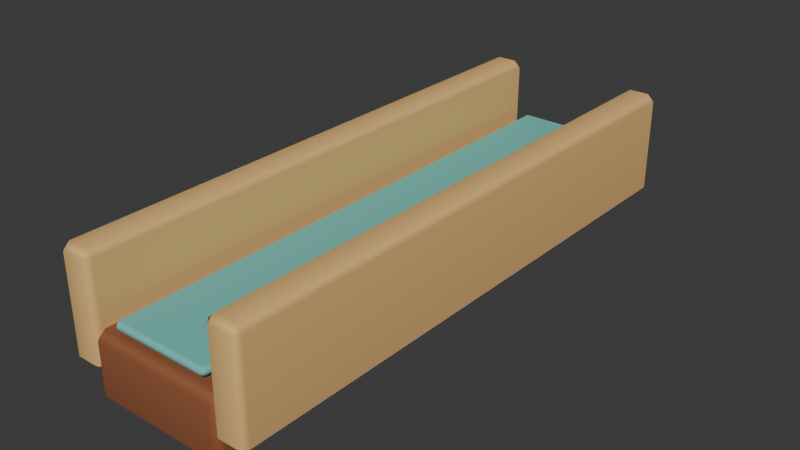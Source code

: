# Source: channel.blend  (saved by Blender 4.4.32; exported with 4.5.12 LTS)
import bpy
from mathutils import Matrix  # noqa: F401  (used for matrix-valued properties, if any)

bpy.ops.wm.read_factory_settings(use_empty=True)
scene = bpy.context.scene
scene.name = 'Scene'

# ---- collections
col_collection = bpy.data.collections.new('Collection'); scene.collection.children.link(col_collection)

# ---- materials (node trees are filled in below, after node groups)
mat_toasted_cedar = bpy.data.materials.new('Toasted cedar')
mat_toasted_cedar.diffuse_color = (0.2831, 0.09306, 0.03689, 1.0)
mat_blue_green_glass = bpy.data.materials.new('Blue green glass')
mat_blue_green_glass.diffuse_color = (0.1559, 0.5583, 0.5029, 1.0)
mat_honey_end_grain = bpy.data.materials.new('Honey end grain')
mat_honey_end_grain.diffuse_color = (0.7991, 0.491, 0.1812, 1.0)

# ---- material node trees
mat_toasted_cedar.use_nodes = True; mat_toasted_cedar.node_tree.nodes.clear()
_N = mat_toasted_cedar.node_tree.nodes; _L = mat_toasted_cedar.node_tree.links
n0 = _N.new('ShaderNodeBsdfPrincipled'); n0.name = 'Principled BSDF'; n0.location = (10, 300)
n0.inputs[0].default_value = (0.2831, 0.09306, 0.03689, 1.0)
n0.inputs[2].default_value = 0.78
n1 = _N.new('ShaderNodeOutputMaterial'); n1.name = 'Material Output'; n1.location = (300, 300)
_L.new(n0.outputs[0], n1.inputs[0])
n1.is_active_output = True
mat_blue_green_glass.use_nodes = True; mat_blue_green_glass.node_tree.nodes.clear()
_N = mat_blue_green_glass.node_tree.nodes; _L = mat_blue_green_glass.node_tree.links
n0 = _N.new('ShaderNodeBsdfPrincipled'); n0.name = 'Principled BSDF'; n0.location = (10, 300)
n0.inputs[0].default_value = (0.1559, 0.5583, 0.5029, 1.0)
n0.inputs[2].default_value = 0.78
n1 = _N.new('ShaderNodeOutputMaterial'); n1.name = 'Material Output'; n1.location = (300, 300)
_L.new(n0.outputs[0], n1.inputs[0])
n1.is_active_output = True
mat_honey_end_grain.use_nodes = True; mat_honey_end_grain.node_tree.nodes.clear()
_N = mat_honey_end_grain.node_tree.nodes; _L = mat_honey_end_grain.node_tree.links
n0 = _N.new('ShaderNodeBsdfPrincipled'); n0.name = 'Principled BSDF'; n0.location = (10, 300)
n0.inputs[0].default_value = (0.7991, 0.491, 0.1812, 1.0)
n0.inputs[2].default_value = 0.78
n1 = _N.new('ShaderNodeOutputMaterial'); n1.name = 'Material Output'; n1.location = (300, 300)
_L.new(n0.outputs[0], n1.inputs[0])
n1.is_active_output = True

# ---- world
world_world = bpy.data.worlds.new('World'); scene.world = world_world
world_world.use_nodes = True; world_world.node_tree.nodes.clear()
_N = world_world.node_tree.nodes; _L = world_world.node_tree.links
n0 = _N.new('ShaderNodeOutputWorld'); n0.name = 'World Output'; n0.location = (300, 300)
n1 = _N.new('ShaderNodeBackground'); n1.name = 'Background'; n1.location = (10, 300)
n1.inputs[0].default_value = (0.05088, 0.05088, 0.05088, 1.0)
_L.new(n1.outputs[0], n0.inputs[0])
n0.is_active_output = True
world_world.color = (0.05088, 0.05088, 0.05088)
world_world.sun_shadow_jitter_overblur = 0.0

# ---- meshes
me_cube_070 = bpy.data.meshes.new('Cube.070')
me_cube_070.from_pydata([(-0.185, -0.825, -0.1), (-0.185, -0.85, -0.075), (-0.21, -0.825, -0.075), (-0.185, -0.85, 0.075), (-0.185, -0.825, 0.1), (-0.21, -0.825, 0.075), (-0.185, 0.825, -0.1), (-0.21, 0.825, -0.075), (-0.185, 0.85, -0.075), (-0.185, 0.825, 0.1), (-0.185, 0.85, 0.075), (-0.21, 0.825, 0.075), (0.185, -0.825, -0.1), (0.21, -0.825, -0.075), (0.185, -0.85, -0.075), (0.185, -0.825, 0.1), (0.185, -0.85, 0.075), (0.21, -0.825, 0.075), (0.185, 0.825, -0.1), (0.185, 0.85, -0.075), (0.21, 0.825, -0.075), (0.185, 0.825, 0.1), (0.21, 0.825, 0.075), (0.185, 0.85, 0.075)], [], [(14, 16, 3, 1), (20, 22, 17, 13), (21, 9, 4, 15), (2, 5, 11, 7), (8, 10, 23, 19), (0, 1, 2), (3, 4, 5), (6, 7, 8), (9, 10, 11), (12, 13, 14), (15, 16, 17), (18, 19, 20), (21, 22, 23), (6, 0, 2, 7), (1, 3, 5, 2), (4, 9, 11, 5), (10, 8, 7, 11), (18, 6, 8, 19), (9, 21, 23, 10), (22, 20, 19, 23), (12, 18, 20, 13), (21, 15, 17, 22), (16, 14, 13, 17), (0, 12, 14, 1), (15, 4, 3, 16), (6, 18, 12, 0)])
_uv = me_cube_070.uv_layers.new(name='UVMap')
_uv.uv.foreach_set('vector', [0.4062, 0.7649, 0.5937, 0.7649, 0.5937, 0.9851, 0.4062, 0.9851, 0.4063, 0.5037, 0.5938, 0.5037, 0.5937, 0.7463, 0.4063, 0.7463, 0.6399, 0.5037, 0.8601, 0.5037, 0.8601, 0.7463, 0.6399, 0.7463, 0.4063, 0.003676, 0.5938, 0.003676, 0.5937, 0.2463, 0.4063, 0.2463, 0.4062, 0.2649, 0.5937, 0.2649, 0.5937, 0.4851, 0.4062, 0.4851, 0.1399, 0.7463, 0.1399, 0.75, 0.125, 0.7463, 0.5938, 0.0, 0.625, 0.003676, 0.5938, 0.003676, 0.1399, 0.5037, 0.125, 0.5037, 0.1399, 0.5, 0.625, 0.2463, 0.5938, 0.25, 0.5937, 0.2463, 0.3601, 0.7463, 0.375, 0.7463, 0.3601, 0.75, 0.625, 0.7649, 0.5937, 0.7649, 0.5938, 0.75, 0.3601, 0.5037, 0.3601, 0.5, 0.375, 0.5037, 0.625, 0.4851, 0.5938, 0.5, 0.5937, 0.4851, 0.1399, 0.5037, 0.1399, 0.7463, 0.125, 0.7463, 0.125, 0.5037, 0.4062, 0.0, 0.5938, 0.0, 0.5938, 0.003676, 0.4063, 0.003676, 0.625, 0.003676, 0.625, 0.2463, 0.5937, 0.2463, 0.5938, 0.003676, 0.5937, 0.2649, 0.4062, 0.2649, 0.4063, 0.2463, 0.5937, 0.2463, 0.3601, 0.5037, 0.1399, 0.5037, 0.1399, 0.5, 0.3601, 0.5, 0.625, 0.2649, 0.625, 0.4851, 0.5937, 0.4851, 0.5937, 0.2649, 0.5938, 0.5037, 0.4063, 0.5037, 0.4062, 0.4851, 0.5937, 0.4851, 0.3601, 0.7463, 0.3601, 0.5037, 0.4063, 0.5037, 0.4063, 0.7463, 0.6399, 0.5037, 0.6399, 0.7463, 0.5937, 0.7463, 0.5938, 0.5037, 0.5937, 0.7649, 0.4062, 0.7649, 0.4063, 0.7463, 0.5937, 0.7463, 0.1399, 0.7463, 0.3601, 0.7463, 0.3601, 0.75, 0.1399, 0.75, 0.625, 0.7649, 0.625, 0.9851, 0.5937, 0.9851, 0.5937, 0.7649, 0.1399, 0.5037, 0.3601, 0.5037, 0.3601, 0.7463, 0.1399, 0.7463])
me_cube_070.materials.append(mat_toasted_cedar)
me_cube_070.update()
me_cube_070.normals_split_custom_set([tuple(v) for v in zip(*[iter([0.05836, -0.9888, -0.1374, 0.05836, -0.9888, 0.1374, -0.05836, -0.9888, 0.1374, -0.05836, -0.9888, -0.1374, 0.99, 0.01373, -0.1405, 0.99, 0.01373, 0.1405, 0.99, -0.01373, 0.1405, 0.99, -0.01373, -0.1405, 0.0627, 0.01442, 0.9979, -0.0627, 0.01443, 0.9979, -0.0627, -0.01442, 0.9979, 0.0627, -0.01443, 0.9979, -0.99, -0.01373, -0.1405, -0.99, -0.01373, 0.1405, -0.99, 0.01373, 0.1405, -0.99, 0.01373, -0.1405, -0.05836, 0.9888, -0.1374, -0.05836, 0.9888, 0.1374, 0.05836, 0.9888, 0.1374, 0.05836, 0.9888, -0.1374, -0.06269, -0.01442, -0.9979, -0.05836, -0.9888, -0.1373, -0.99, -0.01368, -0.1405, -0.05829, -0.9888, 0.1374, -0.06268, -0.01443, 0.9979, -0.99, -0.01367, 0.1405, -0.06268, 0.01443, -0.9979, -0.99, 0.01367, -0.1405, -0.05829, 0.9888, -0.1374, -0.06269, 0.01442, 0.9979, -0.05836, 0.9888, 0.1373, -0.99, 0.01368, 0.1405, 0.06268, -0.01443, -0.9979, 0.99, -0.01367, -0.1405, 0.05829, -0.9888, -0.1374, 0.06269, -0.01442, 0.9979, 0.05836, -0.9888, 0.1373, 0.99, -0.01368, 0.1405, 0.06269, 0.01442, -0.9979, 0.05836, 0.9888, -0.1373, 0.99, 0.01368, -0.1405, 0.06268, 0.01443, 0.9979, 0.99, 0.01367, 0.1405, 0.05829, 0.9888, 0.1374, -0.06265, 0.01443, -0.9979, -0.06265, -0.01443, -0.9979, -0.99, -0.01371, -0.1405, -0.99, 0.01371, -0.1405, -0.05832, -0.9888, -0.1374, -0.05832, -0.9888, 0.1374, -0.99, -0.01368, 0.1406, -0.99, -0.01367, -0.1405, -0.06265, -0.01443, 0.9979, -0.06265, 0.01443, 0.9979, -0.99, 0.01371, 0.1405, -0.99, -0.01371, 0.1405, -0.05832, 0.9888, 0.1374, -0.05832, 0.9888, -0.1374, -0.99, 0.01368, -0.1406, -0.99, 0.01367, 0.1405, 0.06265, 0.01439, -0.9979, -0.06275, 0.01439, -0.9979, -0.05834, 0.9888, -0.1374, 0.05834, 0.9888, -0.1374, -0.06265, 0.01439, 0.9979, 0.06275, 0.01439, 0.9979, 0.05834, 0.9888, 0.1374, -0.05834, 0.9888, 0.1374, 0.99, 0.01368, 0.1406, 0.99, 0.01367, -0.1405, 0.05832, 0.9888, -0.1374, 0.05832, 0.9888, 0.1374, 0.06265, -0.01443, -0.9979, 0.06265, 0.01443, -0.9979, 0.99, 0.01371, -0.1405, 0.99, -0.01371, -0.1405, 0.06265, 0.01443, 0.9979, 0.06265, -0.01443, 0.9979, 0.99, -0.01371, 0.1405, 0.99, 0.01371, 0.1405, 0.05832, -0.9888, 0.1374, 0.05832, -0.9888, -0.1374, 0.99, -0.01368, -0.1406, 0.99, -0.01367, 0.1405, -0.06265, -0.01439, -0.9979, 0.06275, -0.01439, -0.9979, 0.05834, -0.9888, -0.1374, -0.05834, -0.9888, -0.1374, 0.06265, -0.01439, 0.9979, -0.06275, -0.01439, 0.9979, -0.05834, -0.9888, 0.1374, 0.05834, -0.9888, 0.1374, -0.0627, 0.01442, -0.9979, 0.0627, 0.01443, -0.9979, 0.0627, -0.01442, -0.9979, -0.0627, -0.01443, -0.9979])] * 3)])
me_cube_071 = bpy.data.meshes.new('Cube.071')
me_cube_071.from_pydata([(-0.14, -0.815, -0.015), (-0.14, -0.825, -0.005), (-0.15, -0.815, -0.005), (-0.14, -0.825, 0.005), (-0.14, -0.815, 0.015), (-0.15, -0.815, 0.005), (-0.14, 0.815, -0.015), (-0.15, 0.815, -0.005), (-0.14, 0.825, -0.005), (-0.14, 0.815, 0.015), (-0.14, 0.825, 0.005), (-0.15, 0.815, 0.005), (0.14, -0.815, -0.015), (0.15, -0.815, -0.005), (0.14, -0.825, -0.005), (0.14, -0.815, 0.015), (0.14, -0.825, 0.005), (0.15, -0.815, 0.005), (0.14, 0.815, -0.015), (0.14, 0.825, -0.005), (0.15, 0.815, -0.005), (0.14, 0.815, 0.015), (0.15, 0.815, 0.005), (0.14, 0.825, 0.005)], [], [(14, 16, 3, 1), (20, 22, 17, 13), (21, 9, 4, 15), (2, 5, 11, 7), (8, 10, 23, 19), (0, 1, 2), (3, 4, 5), (6, 7, 8), (9, 10, 11), (12, 13, 14), (15, 16, 17), (18, 19, 20), (21, 22, 23), (6, 0, 2, 7), (1, 3, 5, 2), (4, 9, 11, 5), (10, 8, 7, 11), (18, 6, 8, 19), (9, 21, 23, 10), (22, 20, 19, 23), (12, 18, 20, 13), (21, 15, 17, 22), (16, 14, 13, 17), (0, 12, 14, 1), (15, 4, 3, 16), (6, 18, 12, 0)])
_uv = me_cube_071.uv_layers.new(name='UVMap')
_uv.uv.foreach_set('vector', [0.4583, 0.7583, 0.5417, 0.7583, 0.5417, 0.9917, 0.4583, 0.9917, 0.4583, 0.5015, 0.5417, 0.5015, 0.5417, 0.7485, 0.4583, 0.7485, 0.6333, 0.5015, 0.8667, 0.5015, 0.8667, 0.7485, 0.6333, 0.7485, 0.4583, 0.001515, 0.5417, 0.001515, 0.5417, 0.2485, 0.4583, 0.2485, 0.4583, 0.2583, 0.5417, 0.2583, 0.5417, 0.4917, 0.4583, 0.4917, 0.1333, 0.7485, 0.1333, 0.75, 0.125, 0.7485, 0.5417, 0.9917, 0.625, 0.9917, 0.5417, 1.0, 0.1333, 0.5015, 0.125, 0.5015, 0.1333, 0.5, 0.625, 0.2583, 0.5417, 0.2583, 0.5417, 0.25, 0.3667, 0.7485, 0.375, 0.7485, 0.3667, 0.75, 0.625, 0.7583, 0.5417, 0.7583, 0.5417, 0.75, 0.3667, 0.5015, 0.3667, 0.5, 0.375, 0.5015, 0.625, 0.5015, 0.5417, 0.5015, 0.5417, 0.5, 0.1333, 0.5015, 0.1333, 0.7485, 0.125, 0.7485, 0.125, 0.5015, 0.4583, 0.0, 0.5417, 0.0, 0.5417, 0.001515, 0.4583, 0.001515, 0.625, 0.001515, 0.625, 0.2485, 0.5417, 0.2485, 0.5417, 0.001515, 0.5417, 0.2583, 0.4583, 0.2583, 0.4583, 0.2485, 0.5417, 0.2485, 0.3667, 0.5015, 0.1333, 0.5015, 0.1333, 0.5, 0.3667, 0.5, 0.625, 0.2583, 0.625, 0.4917, 0.5417, 0.4917, 0.5417, 0.2583, 0.5417, 0.5015, 0.4583, 0.5015, 0.4583, 0.4917, 0.5417, 0.4917, 0.3667, 0.7485, 0.3667, 0.5015, 0.4583, 0.5015, 0.4583, 0.7485, 0.6333, 0.5015, 0.6333, 0.7485, 0.5417, 0.7485, 0.5417, 0.5015, 0.5417, 0.7583, 0.4583, 0.7583, 0.4583, 0.7485, 0.5417, 0.7485, 0.1333, 0.7485, 0.3667, 0.7485, 0.3667, 0.75, 0.1333, 0.75, 0.625, 0.7583, 0.625, 0.9917, 0.5417, 0.9917, 0.5417, 0.7583, 0.1333, 0.5015, 0.3667, 0.5015, 0.3667, 0.7485, 0.1333, 0.7485])
me_cube_071.materials.append(mat_blue_green_glass)
me_cube_071.update()
me_cube_071.normals_split_custom_set([tuple(v) for v in zip(*[iter([0.02337, -0.8957, -0.4439, 0.02337, -0.8957, 0.4439, -0.02337, -0.8957, 0.4439, -0.02337, -0.8957, -0.4439, 0.8947, 0.00409, -0.4466, 0.8947, 0.00409, 0.4466, 0.8947, -0.00409, 0.4466, 0.8947, -0.00409, -0.4466, 0.03437, 0.00599, 0.9994, -0.03437, 0.00599, 0.9994, -0.03437, -0.00599, 0.9994, 0.03437, -0.00599, 0.9994, -0.8947, -0.00409, -0.4466, -0.8947, -0.00409, 0.4466, -0.8947, 0.00409, 0.4466, -0.8947, 0.00409, -0.4466, -0.02337, 0.8957, -0.4439, -0.02337, 0.8957, 0.4439, 0.02337, 0.8957, 0.4439, 0.02337, 0.8957, -0.4439, -0.03431, -0.006023, -0.9994, -0.02333, -0.8957, -0.4439, -0.8947, -0.004084, -0.4466, -0.02334, -0.8958, 0.4439, -0.0344, -0.005944, 0.9994, -0.8947, -0.004079, 0.4467, -0.0344, 0.005944, -0.9994, -0.8947, 0.004079, -0.4467, -0.02334, 0.8958, -0.4439, -0.03431, 0.006023, 0.9994, -0.02333, 0.8957, 0.4439, -0.8947, 0.004084, 0.4466, 0.0344, -0.005944, -0.9994, 0.8947, -0.004079, -0.4467, 0.02334, -0.8958, -0.4439, 0.03431, -0.006023, 0.9994, 0.02333, -0.8957, 0.4439, 0.8947, -0.004084, 0.4466, 0.03431, 0.006023, -0.9994, 0.02333, 0.8957, -0.4439, 0.8947, 0.004084, -0.4466, 0.0344, 0.005944, 0.9994, 0.8947, 0.004079, 0.4467, 0.02334, 0.8958, 0.4439, -0.03431, 0.005954, -0.9994, -0.03431, -0.005954, -0.9994, -0.8947, -0.004085, -0.4467, -0.8947, 0.004085, -0.4467, -0.02333, -0.8957, -0.444, -0.02333, -0.8957, 0.444, -0.8947, -0.004073, 0.4467, -0.8947, -0.004073, -0.4467, -0.03431, -0.005954, 0.9994, -0.03431, 0.005954, 0.9994, -0.8947, 0.004085, 0.4467, -0.8947, -0.004085, 0.4467, -0.02333, 0.8957, 0.444, -0.02333, 0.8957, -0.444, -0.8947, 0.004073, -0.4467, -0.8947, 0.004073, 0.4467, 0.03434, 0.005941, -0.9994, -0.03434, 0.005941, -0.9994, -0.02336, 0.8957, -0.444, 0.02336, 0.8957, -0.444, -0.03434, 0.005941, 0.9994, 0.03434, 0.005941, 0.9994, 0.02336, 0.8957, 0.444, -0.02336, 0.8957, 0.444, 0.8947, 0.004073, 0.4467, 0.8947, 0.004073, -0.4467, 0.02333, 0.8957, -0.444, 0.02333, 0.8957, 0.444, 0.03431, -0.005954, -0.9994, 0.03431, 0.005954, -0.9994, 0.8947, 0.004085, -0.4467, 0.8947, -0.004085, -0.4467, 0.03431, 0.005954, 0.9994, 0.03431, -0.005954, 0.9994, 0.8947, -0.004085, 0.4467, 0.8947, 0.004085, 0.4467, 0.02333, -0.8957, 0.444, 0.02333, -0.8957, -0.444, 0.8947, -0.004073, -0.4467, 0.8947, -0.004073, 0.4467, -0.03434, -0.005941, -0.9994, 0.03434, -0.005941, -0.9994, 0.02336, -0.8957, -0.444, -0.02336, -0.8957, -0.444, 0.03434, -0.005941, 0.9994, -0.03434, -0.005941, 0.9994, -0.02336, -0.8957, 0.444, 0.02336, -0.8957, 0.444, -0.03437, 0.00599, -0.9994, 0.03437, 0.00599, -0.9994, 0.03437, -0.00599, -0.9994, -0.03437, -0.00599, -0.9994])] * 3)])
me_cube_072 = bpy.data.meshes.new('Cube.072')
me_cube_072.from_pydata([(-0.03, -0.83, -0.16), (-0.03, -0.85, -0.14), (-0.05, -0.83, -0.14), (-0.03, -0.85, 0.14), (-0.03, -0.83, 0.16), (-0.05, -0.83, 0.14), (-0.03, 0.83, -0.16), (-0.05, 0.83, -0.14), (-0.03, 0.85, -0.14), (-0.03, 0.83, 0.16), (-0.03, 0.85, 0.14), (-0.05, 0.83, 0.14), (0.03, -0.83, -0.16), (0.05, -0.83, -0.14), (0.03, -0.85, -0.14), (0.03, -0.83, 0.16), (0.03, -0.85, 0.14), (0.05, -0.83, 0.14), (0.03, 0.83, -0.16), (0.03, 0.85, -0.14), (0.05, 0.83, -0.14), (0.03, 0.83, 0.16), (0.05, 0.83, 0.14), (0.03, 0.85, 0.14)], [], [(14, 16, 3, 1), (20, 22, 17, 13), (21, 9, 4, 15), (2, 5, 11, 7), (8, 10, 23, 19), (0, 1, 2), (3, 4, 5), (6, 7, 8), (9, 10, 11), (12, 13, 14), (15, 16, 17), (18, 19, 20), (21, 22, 23), (6, 0, 2, 7), (1, 3, 5, 2), (4, 9, 11, 5), (10, 8, 7, 11), (18, 6, 8, 19), (9, 21, 23, 10), (22, 20, 19, 23), (12, 18, 20, 13), (21, 15, 17, 22), (16, 14, 13, 17), (0, 12, 14, 1), (15, 4, 3, 16), (6, 18, 12, 0)])
_uv = me_cube_072.uv_layers.new(name='UVMap')
_uv.uv.foreach_set('vector', [0.3906, 0.8, 0.6094, 0.8, 0.6094, 0.95, 0.3906, 0.95, 0.3906, 0.5029, 0.6094, 0.5029, 0.6094, 0.7471, 0.3906, 0.7471, 0.675, 0.5029, 0.825, 0.5029, 0.825, 0.7471, 0.675, 0.7471, 0.3906, 0.002941, 0.6094, 0.002941, 0.6094, 0.2471, 0.3906, 0.2471, 0.3906, 0.3, 0.6094, 0.3, 0.6094, 0.45, 0.3906, 0.45, 0.175, 0.7471, 0.175, 0.75, 0.125, 0.7471, 0.6094, 0.0, 0.625, 0.002941, 0.6094, 0.002941, 0.175, 0.5029, 0.125, 0.5029, 0.175, 0.5, 0.625, 0.2471, 0.6094, 0.25, 0.6094, 0.2471, 0.325, 0.7471, 0.375, 0.7471, 0.325, 0.75, 0.625, 0.8, 0.6094, 0.8, 0.6094, 0.75, 0.325, 0.5029, 0.325, 0.5, 0.375, 0.5029, 0.625, 0.45, 0.6094, 0.5, 0.6094, 0.45, 0.175, 0.5029, 0.175, 0.7471, 0.125, 0.7471, 0.125, 0.5029, 0.3906, 0.0, 0.6094, 0.0, 0.6094, 0.002941, 0.3906, 0.002941, 0.625, 0.002941, 0.625, 0.2471, 0.6094, 0.2471, 0.6094, 0.002941, 0.6094, 0.3, 0.3906, 0.3, 0.3906, 0.2471, 0.6094, 0.2471, 0.325, 0.5029, 0.175, 0.5029, 0.175, 0.5, 0.325, 0.5, 0.625, 0.3, 0.625, 0.45, 0.6094, 0.45, 0.6094, 0.3, 0.6094, 0.5029, 0.3906, 0.5029, 0.3906, 0.45, 0.6094, 0.45, 0.325, 0.7471, 0.325, 0.5029, 0.3906, 0.5029, 0.3906, 0.7471, 0.675, 0.5029, 0.675, 0.7471, 0.6094, 0.7471, 0.6094, 0.5029, 0.6094, 0.8, 0.3906, 0.8, 0.3906, 0.7471, 0.6094, 0.7471, 0.175, 0.7471, 0.325, 0.7471, 0.325, 0.75, 0.175, 0.75, 0.625, 0.8, 0.625, 0.95, 0.6094, 0.95, 0.6094, 0.8, 0.175, 0.5029, 0.325, 0.5029, 0.325, 0.7471, 0.175, 0.7471])
me_cube_072.materials.append(mat_honey_end_grain)
me_cube_072.update()
me_cube_072.normals_split_custom_set([tuple(v) for v in zip(*[iter([0.2363, -0.97, -0.05704, 0.2363, -0.97, 0.05704, -0.2363, -0.97, 0.05704, -0.2363, -0.97, -0.05704, 0.9977, 0.01148, -0.06612, 0.9977, 0.01148, 0.06612, 0.9977, -0.01148, 0.06612, 0.9977, -0.01148, -0.06612, 0.2415, 0.01013, 0.9704, -0.2415, 0.0101, 0.9704, -0.2415, -0.01013, 0.9704, 0.2415, -0.0101, 0.9704, -0.9977, -0.01148, -0.06612, -0.9977, -0.01148, 0.06612, -0.9977, 0.01148, 0.06612, -0.9977, 0.01148, -0.06612, -0.2363, 0.97, -0.05704, -0.2363, 0.97, 0.05704, 0.2363, 0.97, 0.05704, 0.2363, 0.97, -0.05704, -0.2415, -0.01003, -0.9703, -0.2364, -0.97, -0.05697, -0.9977, -0.0115, -0.06612, -0.2363, -0.97, 0.05703, -0.2415, -0.01003, 0.9703, -0.9977, -0.01149, 0.06613, -0.2415, 0.01003, -0.9703, -0.9977, 0.01149, -0.06613, -0.2363, 0.97, -0.05703, -0.2415, 0.01003, 0.9703, -0.2364, 0.97, 0.05697, -0.9977, 0.0115, 0.06612, 0.2415, -0.01003, -0.9703, 0.9977, -0.01149, -0.06613, 0.2363, -0.97, -0.05703, 0.2415, -0.01003, 0.9703, 0.2364, -0.97, 0.05697, 0.9977, -0.0115, 0.06612, 0.2415, 0.01003, -0.9703, 0.2364, 0.97, -0.05697, 0.9977, 0.0115, -0.06612, 0.2415, 0.01003, 0.9703, 0.9977, 0.01149, 0.06613, 0.2363, 0.97, 0.05703, -0.2415, 0.01013, -0.9703, -0.2415, -0.01013, -0.9703, -0.9977, -0.01143, -0.06611, -0.9977, 0.01153, -0.06611, -0.2364, -0.97, -0.05705, -0.2364, -0.97, 0.05705, -0.9977, -0.01144, 0.06616, -0.9977, -0.01144, -0.06616, -0.2415, -0.01013, 0.9703, -0.2415, 0.01013, 0.9703, -0.9977, 0.01143, 0.06611, -0.9977, -0.01153, 0.06611, -0.2364, 0.97, 0.05705, -0.2364, 0.97, -0.05705, -0.9977, 0.01144, -0.06616, -0.9977, 0.01144, 0.06616, 0.2416, 0.01009, -0.9703, -0.2415, 0.01007, -0.9704, -0.2364, 0.97, -0.05703, 0.2364, 0.97, -0.05703, -0.2416, 0.01009, 0.9703, 0.2415, 0.01007, 0.9704, 0.2364, 0.97, 0.05703, -0.2364, 0.97, 0.05703, 0.9977, 0.01144, 0.06616, 0.9977, 0.01144, -0.06616, 0.2364, 0.97, -0.05705, 0.2364, 0.97, 0.05705, 0.2415, -0.01013, -0.9703, 0.2415, 0.01013, -0.9703, 0.9977, 0.01143, -0.06611, 0.9977, -0.01153, -0.06611, 0.2415, 0.01013, 0.9703, 0.2415, -0.01013, 0.9703, 0.9977, -0.01143, 0.06611, 0.9977, 0.01153, 0.06611, 0.2364, -0.97, 0.05705, 0.2364, -0.97, -0.05705, 0.9977, -0.01144, -0.06616, 0.9977, -0.01144, 0.06616, -0.2416, -0.01009, -0.9703, 0.2415, -0.01007, -0.9704, 0.2364, -0.97, -0.05703, -0.2364, -0.97, -0.05703, 0.2416, -0.01009, 0.9703, -0.2415, -0.01007, 0.9704, -0.2364, -0.97, 0.05703, 0.2364, -0.97, 0.05703, -0.2415, 0.01013, -0.9704, 0.2415, 0.0101, -0.9704, 0.2415, -0.01013, -0.9704, -0.2415, -0.0101, -0.9704])] * 3)])
me_cube_073 = bpy.data.meshes.new('Cube.073')
me_cube_073.from_pydata([(-0.03, -0.83, -0.16), (-0.03, -0.85, -0.14), (-0.05, -0.83, -0.14), (-0.03, -0.85, 0.14), (-0.03, -0.83, 0.16), (-0.05, -0.83, 0.14), (-0.03, 0.83, -0.16), (-0.05, 0.83, -0.14), (-0.03, 0.85, -0.14), (-0.03, 0.83, 0.16), (-0.03, 0.85, 0.14), (-0.05, 0.83, 0.14), (0.03, -0.83, -0.16), (0.05, -0.83, -0.14), (0.03, -0.85, -0.14), (0.03, -0.83, 0.16), (0.03, -0.85, 0.14), (0.05, -0.83, 0.14), (0.03, 0.83, -0.16), (0.03, 0.85, -0.14), (0.05, 0.83, -0.14), (0.03, 0.83, 0.16), (0.05, 0.83, 0.14), (0.03, 0.85, 0.14)], [], [(14, 16, 3, 1), (20, 22, 17, 13), (21, 9, 4, 15), (2, 5, 11, 7), (8, 10, 23, 19), (0, 1, 2), (3, 4, 5), (6, 7, 8), (9, 10, 11), (12, 13, 14), (15, 16, 17), (18, 19, 20), (21, 22, 23), (6, 0, 2, 7), (1, 3, 5, 2), (4, 9, 11, 5), (10, 8, 7, 11), (18, 6, 8, 19), (9, 21, 23, 10), (22, 20, 19, 23), (12, 18, 20, 13), (21, 15, 17, 22), (16, 14, 13, 17), (0, 12, 14, 1), (15, 4, 3, 16), (6, 18, 12, 0)])
_uv = me_cube_073.uv_layers.new(name='UVMap')
_uv.uv.foreach_set('vector', [0.3906, 0.8, 0.6094, 0.8, 0.6094, 0.95, 0.3906, 0.95, 0.3906, 0.5029, 0.6094, 0.5029, 0.6094, 0.7471, 0.3906, 0.7471, 0.675, 0.5029, 0.825, 0.5029, 0.825, 0.7471, 0.675, 0.7471, 0.3906, 0.002941, 0.6094, 0.002941, 0.6094, 0.2471, 0.3906, 0.2471, 0.3906, 0.3, 0.6094, 0.3, 0.6094, 0.45, 0.3906, 0.45, 0.175, 0.7471, 0.175, 0.75, 0.125, 0.7471, 0.6094, 0.0, 0.625, 0.002941, 0.6094, 0.002941, 0.175, 0.5029, 0.125, 0.5029, 0.175, 0.5, 0.625, 0.2471, 0.6094, 0.25, 0.6094, 0.2471, 0.325, 0.7471, 0.375, 0.7471, 0.325, 0.75, 0.625, 0.8, 0.6094, 0.8, 0.6094, 0.75, 0.325, 0.5029, 0.325, 0.5, 0.375, 0.5029, 0.625, 0.45, 0.6094, 0.5, 0.6094, 0.45, 0.175, 0.5029, 0.175, 0.7471, 0.125, 0.7471, 0.125, 0.5029, 0.3906, 0.0, 0.6094, 0.0, 0.6094, 0.002941, 0.3906, 0.002941, 0.625, 0.002941, 0.625, 0.2471, 0.6094, 0.2471, 0.6094, 0.002941, 0.6094, 0.3, 0.3906, 0.3, 0.3906, 0.2471, 0.6094, 0.2471, 0.325, 0.5029, 0.175, 0.5029, 0.175, 0.5, 0.325, 0.5, 0.625, 0.3, 0.625, 0.45, 0.6094, 0.45, 0.6094, 0.3, 0.6094, 0.5029, 0.3906, 0.5029, 0.3906, 0.45, 0.6094, 0.45, 0.325, 0.7471, 0.325, 0.5029, 0.3906, 0.5029, 0.3906, 0.7471, 0.675, 0.5029, 0.675, 0.7471, 0.6094, 0.7471, 0.6094, 0.5029, 0.6094, 0.8, 0.3906, 0.8, 0.3906, 0.7471, 0.6094, 0.7471, 0.175, 0.7471, 0.325, 0.7471, 0.325, 0.75, 0.175, 0.75, 0.625, 0.8, 0.625, 0.95, 0.6094, 0.95, 0.6094, 0.8, 0.175, 0.5029, 0.325, 0.5029, 0.325, 0.7471, 0.175, 0.7471])
me_cube_073.materials.append(mat_honey_end_grain)
me_cube_073.update()
me_cube_073.normals_split_custom_set([tuple(v) for v in zip(*[iter([0.2363, -0.97, -0.05704, 0.2363, -0.97, 0.05704, -0.2363, -0.97, 0.05704, -0.2363, -0.97, -0.05704, 0.9977, 0.01148, -0.06612, 0.9977, 0.01148, 0.06612, 0.9977, -0.01148, 0.06612, 0.9977, -0.01148, -0.06612, 0.2415, 0.01013, 0.9704, -0.2415, 0.0101, 0.9704, -0.2415, -0.01013, 0.9704, 0.2415, -0.0101, 0.9704, -0.9977, -0.01148, -0.06612, -0.9977, -0.01148, 0.06612, -0.9977, 0.01148, 0.06612, -0.9977, 0.01148, -0.06612, -0.2363, 0.97, -0.05704, -0.2363, 0.97, 0.05704, 0.2363, 0.97, 0.05704, 0.2363, 0.97, -0.05704, -0.2415, -0.01003, -0.9703, -0.2364, -0.97, -0.05697, -0.9977, -0.0115, -0.06612, -0.2363, -0.97, 0.05703, -0.2415, -0.01003, 0.9703, -0.9977, -0.01149, 0.06613, -0.2415, 0.01003, -0.9703, -0.9977, 0.01149, -0.06613, -0.2363, 0.97, -0.05703, -0.2415, 0.01003, 0.9703, -0.2364, 0.97, 0.05697, -0.9977, 0.0115, 0.06612, 0.2415, -0.01003, -0.9703, 0.9977, -0.01149, -0.06613, 0.2363, -0.97, -0.05703, 0.2415, -0.01003, 0.9703, 0.2364, -0.97, 0.05697, 0.9977, -0.0115, 0.06612, 0.2415, 0.01003, -0.9703, 0.2364, 0.97, -0.05697, 0.9977, 0.0115, -0.06612, 0.2415, 0.01003, 0.9703, 0.9977, 0.01149, 0.06613, 0.2363, 0.97, 0.05703, -0.2415, 0.01013, -0.9703, -0.2415, -0.01013, -0.9703, -0.9977, -0.01143, -0.06611, -0.9977, 0.01153, -0.06611, -0.2364, -0.97, -0.05705, -0.2364, -0.97, 0.05705, -0.9977, -0.01144, 0.06616, -0.9977, -0.01144, -0.06616, -0.2415, -0.01013, 0.9703, -0.2415, 0.01013, 0.9703, -0.9977, 0.01143, 0.06611, -0.9977, -0.01153, 0.06611, -0.2364, 0.97, 0.05705, -0.2364, 0.97, -0.05705, -0.9977, 0.01144, -0.06616, -0.9977, 0.01144, 0.06616, 0.2416, 0.01009, -0.9703, -0.2415, 0.01007, -0.9704, -0.2364, 0.97, -0.05703, 0.2364, 0.97, -0.05703, -0.2416, 0.01009, 0.9703, 0.2415, 0.01007, 0.9704, 0.2364, 0.97, 0.05703, -0.2364, 0.97, 0.05703, 0.9977, 0.01144, 0.06616, 0.9977, 0.01144, -0.06616, 0.2364, 0.97, -0.05705, 0.2364, 0.97, 0.05705, 0.2415, -0.01013, -0.9703, 0.2415, 0.01013, -0.9703, 0.9977, 0.01143, -0.06611, 0.9977, -0.01153, -0.06611, 0.2415, 0.01013, 0.9703, 0.2415, -0.01013, 0.9703, 0.9977, -0.01143, 0.06611, 0.9977, 0.01153, 0.06611, 0.2364, -0.97, 0.05705, 0.2364, -0.97, -0.05705, 0.9977, -0.01144, -0.06616, 0.9977, -0.01144, 0.06616, -0.2416, -0.01009, -0.9703, 0.2415, -0.01007, -0.9704, 0.2364, -0.97, -0.05703, -0.2364, -0.97, -0.05703, 0.2416, -0.01009, 0.9703, -0.2415, -0.01007, 0.9704, -0.2364, -0.97, 0.05703, 0.2364, -0.97, 0.05703, -0.2415, 0.01013, -0.9704, 0.2415, 0.0101, -0.9704, 0.2415, -0.01013, -0.9704, -0.2415, -0.0101, -0.9704])] * 3)])

# ---- objects
ob_channel = bpy.data.objects.new('Channel', None)
ob_trough = bpy.data.objects.new('Trough', me_cube_070)
ob_water = bpy.data.objects.new('Water', me_cube_071)
ob_wall = bpy.data.objects.new('Wall', me_cube_072)
ob_wall_001 = bpy.data.objects.new('Wall.001', me_cube_073)

# ---- transforms, parenting, visibility, modifiers, constraints
ob_channel.location = (0.0, 0.0, 0.0)
ob_trough.parent = ob_channel
ob_trough.location = (0.0, 0.0, 0.1)
ob_water.parent = ob_channel
ob_water.location = (0.0, 0.0, 0.22)
ob_wall.parent = ob_channel
ob_wall.location = (-0.24, 0.0, 0.24)
ob_wall_001.parent = ob_channel
ob_wall_001.location = (0.24, 0.0, 0.24)

# ---- collection membership
col_collection.objects.link(ob_channel)
col_collection.objects.link(ob_trough)
col_collection.objects.link(ob_water)
col_collection.objects.link(ob_wall)
col_collection.objects.link(ob_wall_001)

# ---- scene / render settings (as saved in the file)
scene.frame_start = 1; scene.frame_end = 250; scene.frame_set(1)
scene.render.engine = 'BLENDER_EEVEE_NEXT'
bpy.context.view_layer.update()

# ---- added for rendering (the .blend has no active camera and no usable light): camera, sun
cam_auto = bpy.data.cameras.new('AutoCamera')
cam_auto.lens = 50.0
cam_auto.sensor_width = 36.0
cam_auto.clip_end = 1000.0
ob_auto_camera = bpy.data.objects.new('AutoCamera', cam_auto)
scene.collection.objects.link(ob_auto_camera)
ob_auto_camera.location = (1.70261, -2.04314, 1.56209)
ob_auto_camera.rotation_euler = (1.09748, -7.21219e-08, 0.694738)
scene.camera = ob_auto_camera
light_auto_sun = bpy.data.lights.new('AutoSun', 'SUN')
light_auto_sun.energy = 3.0
light_auto_sun.angle = 0.0523599
ob_auto_sun = bpy.data.objects.new('AutoSun', light_auto_sun)
scene.collection.objects.link(ob_auto_sun)
ob_auto_sun.rotation_euler = (0.872665, 0.174533, 0.523599)
bpy.context.view_layer.update()
